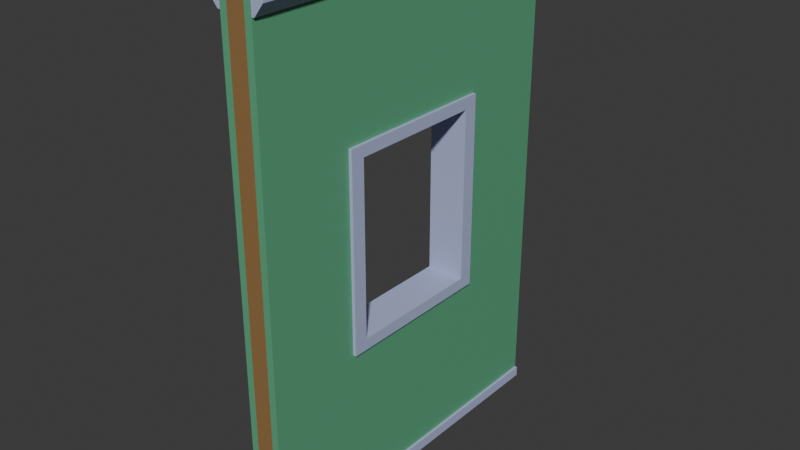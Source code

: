 # Source: roomwall_twosided_window.blend  (saved by Blender 5.0.119; exported with 4.5.12 LTS)
import bpy
from mathutils import Matrix  # noqa: F401  (used for matrix-valued properties, if any)

bpy.ops.wm.read_factory_settings(use_empty=True)
scene = bpy.context.scene
scene.name = 'Scene'

# ---- collections
col_room_wall = bpy.data.collections.new('Room Wall'); scene.collection.children.link(col_room_wall)

# ---- materials (node trees are filled in below, after node groups)
mat_wall = bpy.data.materials.new('Wall')
mat_wall.alpha_threshold = 0.0
mat_wall.use_backface_culling_lightprobe_volume = False
mat_wall.roughness = 0.5
mat_wall.line_color = (0.0, 0.0, 0.0, 1.0)
mat_moulds = bpy.data.materials.new('Moulds')
mat_wood = bpy.data.materials.new('Wood')
mat_wall_001 = bpy.data.materials.new('Wall.001')
mat_wall_001.alpha_threshold = 0.0
mat_wall_001.use_backface_culling_lightprobe_volume = False
mat_wall_001.roughness = 0.5
mat_wall_001.line_color = (0.0, 0.0, 0.0, 1.0)
mat_moulds_001 = bpy.data.materials.new('Moulds.001')

# ---- material node trees
mat_wall.use_nodes = True; mat_wall.node_tree.nodes.clear()
_N = mat_wall.node_tree.nodes; _L = mat_wall.node_tree.links
n0 = _N.new('ShaderNodeOutputMaterial'); n0.name = 'Material Output'; n0.location = (200, 100)
n1 = _N.new('ShaderNodeBsdfPrincipled'); n1.name = 'Principled BSDF'; n1.location = (-200, 100)
n1.inputs[0].default_value = (0.1147, 0.3992, 0.2168, 1.0)
_L.new(n1.outputs[0], n0.inputs[0])
n0.is_active_output = True
mat_moulds.use_nodes = True; mat_moulds.node_tree.nodes.clear()
_N = mat_moulds.node_tree.nodes; _L = mat_moulds.node_tree.links
n0 = _N.new('ShaderNodeBsdfPrincipled'); n0.name = 'Principled BSDF'; n0.location = (-200, 100)
n0.inputs[0].default_value = (0.4387, 0.4933, 0.7358, 1.0)
n1 = _N.new('ShaderNodeOutputMaterial'); n1.name = 'Material Output'; n1.location = (200, 100)
_L.new(n0.outputs[0], n1.inputs[0])
n1.is_active_output = True
mat_wood.use_nodes = True; mat_wood.node_tree.nodes.clear()
_N = mat_wood.node_tree.nodes; _L = mat_wood.node_tree.links
n0 = _N.new('ShaderNodeBsdfPrincipled'); n0.name = 'Principled BSDF'; n0.location = (-200, 100)
n0.inputs[0].default_value = (0.2983, 0.1686, 0.06547, 1.0)
n1 = _N.new('ShaderNodeOutputMaterial'); n1.name = 'Material Output'; n1.location = (200, 100)
_L.new(n0.outputs[0], n1.inputs[0])
n1.is_active_output = True
mat_wall_001.use_nodes = True; mat_wall_001.node_tree.nodes.clear()
_N = mat_wall_001.node_tree.nodes; _L = mat_wall_001.node_tree.links
n0 = _N.new('ShaderNodeOutputMaterial'); n0.name = 'Material Output'; n0.location = (200, 100)
n1 = _N.new('ShaderNodeBsdfPrincipled'); n1.name = 'Principled BSDF'; n1.location = (-200, 100)
n1.inputs[0].default_value = (0.1147, 0.3992, 0.2168, 1.0)
_L.new(n1.outputs[0], n0.inputs[0])
n0.is_active_output = True
mat_moulds_001.use_nodes = True; mat_moulds_001.node_tree.nodes.clear()
_N = mat_moulds_001.node_tree.nodes; _L = mat_moulds_001.node_tree.links
n0 = _N.new('ShaderNodeBsdfPrincipled'); n0.name = 'Principled BSDF'; n0.location = (-200, 100)
n0.inputs[0].default_value = (0.4387, 0.4933, 0.7358, 1.0)
n1 = _N.new('ShaderNodeOutputMaterial'); n1.name = 'Material Output'; n1.location = (200, 100)
_L.new(n0.outputs[0], n1.inputs[0])
n1.is_active_output = True

# ---- world
world_world = bpy.data.worlds.new('World'); scene.world = world_world
world_world.use_nodes = True; world_world.node_tree.nodes.clear()
_N = world_world.node_tree.nodes; _L = world_world.node_tree.links
n0 = _N.new('ShaderNodeOutputWorld'); n0.name = 'World Output'; n0.location = (200, 100)
n1 = _N.new('ShaderNodeBackground'); n1.name = 'Background'; n1.location = (-200, 100)
n1.inputs[0].default_value = (0.05088, 0.05088, 0.05088, 1.0)
_L.new(n1.outputs[0], n0.inputs[0])
n0.is_active_output = True
world_world.color = (0.05088, 0.05088, 0.05088)
world_world.sun_shadow_jitter_overblur = 0.0

# ---- meshes
me_cube_001 = bpy.data.meshes.new('Cube.001')
me_cube_001.from_pydata([(0.1, 0.0, 0.0), (0.1, 0.0, 2.8), (0.1, 2.0, 0.0), (0.1, 2.0, 2.8), (0.14, 0.0, 0.0), (0.14, 0.0, 2.8), (0.14, 2.0, 0.0), (0.14, 2.0, 2.8), (0.1547, 2.0, 0.0), (0.1547, 0.0, 0.0), (0.14, 2.0, 2.72), (0.14, 2.0, 0.0577), (0.14, 0.0, 0.0577), (0.14, 0.0, 2.72), (0.1547, 0.0, 0.0577), (0.1547, 2.0, 0.0577), (0.2074, 2.0, 2.8), (0.2074, 0.0, 2.8), (0.1545, 2.0, 2.72), (0.1545, 0.0, 2.72), (0.2074, 2.0, 2.787), (0.2074, 0.0, 2.787), (0.1, 0.6, 0.9443), (0.1, 0.6, 1.944), (0.1, 1.4, 0.9443), (0.1, 1.4, 1.944), (0.14, 0.6, 0.9443), (0.14, 0.6, 1.944), (0.14, 1.4, 1.944), (0.14, 1.4, 0.9443)], [], [(23, 1, 3, 25), (3, 2, 0, 1, 23, 22, 24, 25), (12, 4, 9, 14), (11, 12, 14, 15), (4, 6, 8, 9), (2, 6, 4, 0), (7, 3, 1, 5), (8, 15, 14, 9), (27, 13, 12, 11, 10, 28, 29, 26), (28, 10, 13, 27), (6, 11, 15, 8), (6, 2, 3, 7, 10, 11), (7, 5, 17, 16), (13, 5, 1, 0, 4, 12), (20, 16, 17, 21), (17, 5, 13, 19, 21), (13, 10, 18, 19), (18, 10, 7, 16, 20), (18, 20, 21, 19), (28, 25, 24, 29), (26, 22, 23, 27), (24, 22, 26, 29), (25, 28, 27, 23)])
me_cube_001.polygons.foreach_set('material_index', [0, 0, 1, 1, 1, 0, 0, 1, 0, 0, 1, 0, 1, 0, 1, 1, 1, 1, 1, 0, 0, 0, 0])
_uv = me_cube_001.uv_layers.new(name='UVMap')
_uv.uv.foreach_set('vector', [0.5486, 0.075, 0.625, 0.0, 0.625, 0.25, 0.5486, 0.175, 0.625, 0.25, 0.375, 0.25, 0.375, 0.0, 0.625, 0.0, 0.5486, 0.075, 0.4593, 0.075, 0.4593, 0.175, 0.5486, 0.175, 0.3802, 0.75, 0.375, 0.75, 0.375, 0.75, 0.3802, 0.75, 0.3802, 0.5, 0.3802, 0.75, 0.3802, 0.75, 0.3802, 0.5, 0.375, 0.75, 0.375, 0.5, 0.375, 0.5, 0.375, 0.75, 0.125, 0.5, 0.375, 0.5, 0.375, 0.75, 0.125, 0.75, 0.625, 0.5, 0.875, 0.5, 0.875, 0.75, 0.625, 0.75, 0.375, 0.5, 0.3802, 0.5, 0.3802, 0.75, 0.375, 0.75, 0.5486, 0.675, 0.6178, 0.75, 0.3802, 0.75, 0.3802, 0.5, 0.6178, 0.5, 0.5486, 0.575, 0.4593, 0.575, 0.4593, 0.675, 0.5486, 0.575, 0.6178, 0.5, 0.6178, 0.75, 0.5486, 0.675, 0.375, 0.5, 0.3802, 0.5, 0.3802, 0.5, 0.375, 0.5, 0.375, 0.5, 0.375, 0.25, 0.625, 0.25, 0.625, 0.5, 0.6178, 0.5, 0.3802, 0.5, 0.625, 0.5, 0.625, 0.75, 0.625, 0.75, 0.625, 0.5, 0.6178, 0.75, 0.625, 0.75, 0.625, 1.0, 0.375, 1.0, 0.375, 0.75, 0.3802, 0.75, 0.6239, 0.5, 0.625, 0.5, 0.625, 0.75, 0.6239, 0.75, 0.625, 0.75, 0.625, 0.75, 0.6178, 0.75, 0.6178, 0.75, 0.6239, 0.75, 0.6178, 0.75, 0.6178, 0.5, 0.6178, 0.5, 0.6178, 0.75, 0.6178, 0.5, 0.6178, 0.5, 0.625, 0.5, 0.625, 0.5, 0.6239, 0.5, 0.6178, 0.5, 0.6239, 0.5, 0.6239, 0.75, 0.6178, 0.75, 0.625, 0.3925, 0.625, 0.3875, 0.375, 0.3875, 0.375, 0.3925, 0.375, 0.8575, 0.375, 0.8625, 0.625, 0.8625, 0.625, 0.8575, 0.2625, 0.5, 0.2625, 0.75, 0.2675, 0.75, 0.2675, 0.5, 0.7375, 0.5, 0.7325, 0.5, 0.7325, 0.75, 0.7375, 0.75])
me_cube_001.materials.append(mat_wall)
me_cube_001.materials.append(mat_moulds)
me_cube_001.update()
me_cube_002 = bpy.data.meshes.new('Cube.002')
me_cube_002.from_pydata([(-1.118e-08, -5.588e-09, 0.05), (-1.118e-08, -5.588e-09, 2.75), (-1.118e-08, 0.05, 0.05), (-1.118e-08, 0.05, 2.75), (0.1, -5.588e-09, 0.05), (0.1, -5.588e-09, 2.75), (0.1, 0.05, 0.05), (0.1, 0.05, 2.75), (-1.118e-08, 0.65, 0.05), (-1.118e-08, 0.65, 2.75), (-1.118e-08, 0.7, 0.05), (-1.118e-08, 0.7, 2.75), (0.1, 0.65, 0.05), (0.1, 0.65, 2.75), (0.1, 0.7, 0.05), (0.1, 0.7, 2.75), (-1.118e-08, 1.3, 0.05), (-1.118e-08, 1.3, 2.75), (-1.118e-08, 1.35, 0.05), (-1.118e-08, 1.35, 2.75), (0.1, 1.3, 0.05), (0.1, 1.3, 2.75), (0.1, 1.35, 0.05), (0.1, 1.35, 2.75), (-1.118e-08, 1.95, 0.05), (-1.118e-08, 1.95, 2.75), (-1.118e-08, 2.0, 0.05), (-1.118e-08, 2.0, 2.75), (0.1, 1.95, 0.05), (0.1, 1.95, 2.75), (0.1, 2.0, 0.05), (0.1, 2.0, 2.75), (-1.118e-08, 0.65, 0.9443), (-1.118e-08, 0.65, 1.944), (-1.118e-08, 0.7, 0.9443), (-1.118e-08, 0.7, 1.944), (0.1, 0.7, 0.9443), (0.1, 0.7, 1.944), (0.1, 0.65, 0.9443), (0.1, 0.65, 1.944), (-1.118e-08, 1.3, 0.9443), (-1.118e-08, 1.3, 1.944), (-1.118e-08, 1.35, 0.9443), (-1.118e-08, 1.35, 1.944), (0.1, 1.35, 0.9443), (0.1, 1.35, 1.944), (0.1, 1.3, 0.9443), (0.1, 1.3, 1.944)], [], [(0, 1, 3, 2), (2, 3, 7, 6), (6, 7, 5, 4), (4, 5, 1, 0), (2, 6, 4, 0), (7, 3, 1, 5), (33, 9, 11, 35), (10, 8, 32, 34), (35, 11, 15, 37), (14, 10, 34, 36), (37, 15, 13, 39), (38, 12, 14, 36), (39, 13, 9, 33), (32, 8, 12, 38), (10, 14, 12, 8), (15, 11, 9, 13), (41, 17, 19, 43), (18, 16, 40, 42), (43, 19, 23, 45), (22, 18, 42, 44), (45, 23, 21, 47), (46, 20, 22, 44), (47, 21, 17, 41), (40, 16, 20, 46), (18, 22, 20, 16), (23, 19, 17, 21), (24, 25, 27, 26), (26, 27, 31, 30), (30, 31, 29, 28), (28, 29, 25, 24), (26, 30, 28, 24), (31, 27, 25, 29), (46, 44, 42, 40), (38, 36, 34, 32), (43, 45, 47, 41), (33, 35, 37, 39)])
_uv = me_cube_002.uv_layers.new(name='UVMap')
_uv.uv.foreach_set('vector', [0.375, 0.0, 0.625, 0.0, 0.625, 0.25, 0.375, 0.25, 0.375, 0.25, 0.625, 0.25, 0.625, 0.5, 0.375, 0.5, 0.375, 0.5, 0.625, 0.5, 0.625, 0.75, 0.375, 0.75, 0.375, 0.75, 0.625, 0.75, 0.625, 1.0, 0.375, 1.0, 0.125, 0.5, 0.375, 0.5, 0.375, 0.75, 0.125, 0.75, 0.625, 0.5, 0.875, 0.5, 0.875, 0.75, 0.625, 0.75, 0.5504, 0.0, 0.625, 0.0, 0.625, 0.25, 0.5504, 0.25, 0.375, 0.25, 0.375, 0.0, 0.4578, 0.0, 0.4578, 0.25, 0.5504, 0.25, 0.625, 0.25, 0.625, 0.5, 0.5504, 0.5, 0.375, 0.5, 0.375, 0.25, 0.4578, 0.25, 0.4578, 0.5, 0.5504, 0.5, 0.625, 0.5, 0.625, 0.75, 0.5504, 0.75, 0.4578, 0.75, 0.375, 0.75, 0.375, 0.5, 0.4578, 0.5, 0.5504, 0.75, 0.625, 0.75, 0.625, 1.0, 0.5504, 1.0, 0.4578, 1.0, 0.375, 1.0, 0.375, 0.75, 0.4578, 0.75, 0.125, 0.5, 0.375, 0.5, 0.375, 0.75, 0.125, 0.75, 0.625, 0.5, 0.875, 0.5, 0.875, 0.75, 0.625, 0.75, 0.5504, 0.0, 0.625, 0.0, 0.625, 0.25, 0.5504, 0.25, 0.375, 0.25, 0.375, 0.0, 0.4578, 0.0, 0.4578, 0.25, 0.5504, 0.25, 0.625, 0.25, 0.625, 0.5, 0.5504, 0.5, 0.375, 0.5, 0.375, 0.25, 0.4578, 0.25, 0.4578, 0.5, 0.5504, 0.5, 0.625, 0.5, 0.625, 0.75, 0.5504, 0.75, 0.4578, 0.75, 0.375, 0.75, 0.375, 0.5, 0.4578, 0.5, 0.5504, 0.75, 0.625, 0.75, 0.625, 1.0, 0.5504, 1.0, 0.4578, 1.0, 0.375, 1.0, 0.375, 0.75, 0.4578, 0.75, 0.125, 0.5, 0.375, 0.5, 0.375, 0.75, 0.125, 0.75, 0.625, 0.5, 0.875, 0.5, 0.875, 0.75, 0.625, 0.75, 0.375, 0.0, 0.625, 0.0, 0.625, 0.25, 0.375, 0.25, 0.375, 0.25, 0.625, 0.25, 0.625, 0.5, 0.375, 0.5, 0.375, 0.5, 0.625, 0.5, 0.625, 0.75, 0.375, 0.75, 0.375, 0.75, 0.625, 0.75, 0.625, 1.0, 0.375, 1.0, 0.125, 0.5, 0.375, 0.5, 0.375, 0.75, 0.125, 0.75, 0.625, 0.5, 0.875, 0.5, 0.875, 0.75, 0.625, 0.75, 0.2625, 0.5313, 0.2625, 0.5156, 0.25, 0.5156, 0.25, 0.5312, 0.2625, 0.7344, 0.2625, 0.7188, 0.25, 0.7188, 0.25, 0.7344, 0.75, 0.5156, 0.7375, 0.5156, 0.7375, 0.5312, 0.75, 0.5312, 0.75, 0.7344, 0.75, 0.7188, 0.7375, 0.7188, 0.7375, 0.7344])
me_cube_002.materials.append(mat_wood)
me_cube_002.update()
me_cube_003 = bpy.data.meshes.new('Cube.003')
me_cube_003.from_pydata([(-1.118e-08, 2.0, -5.588e-09), (-1.118e-08, 5.96e-08, -1.28e-07), (-1.118e-08, 2.0, 0.05), (-1.118e-08, 5.96e-08, 0.05), (0.1, 2.0, -5.588e-09), (0.1, 5.96e-08, -1.28e-07), (0.1, 2.0, 0.05), (0.1, 5.96e-08, 0.05), (-1.118e-08, 2.0, 2.75), (-1.118e-08, 5.96e-08, 2.75), (-1.118e-08, 2.0, 2.8), (-1.118e-08, 5.96e-08, 2.8), (0.1, 2.0, 2.75), (0.1, 5.96e-08, 2.75), (0.1, 2.0, 2.8), (0.1, 5.96e-08, 2.8)], [], [(0, 1, 3, 2), (2, 3, 7, 6), (6, 7, 5, 4), (4, 5, 1, 0), (2, 6, 4, 0), (7, 3, 1, 5), (8, 9, 11, 10), (10, 11, 15, 14), (14, 15, 13, 12), (12, 13, 9, 8), (10, 14, 12, 8), (15, 11, 9, 13)])
_uv = me_cube_003.uv_layers.new(name='UVMap')
_uv.uv.foreach_set('vector', [0.375, 0.0, 0.625, 0.0, 0.625, 0.25, 0.375, 0.25, 0.375, 0.25, 0.625, 0.25, 0.625, 0.5, 0.375, 0.5, 0.375, 0.5, 0.625, 0.5, 0.625, 0.75, 0.375, 0.75, 0.375, 0.75, 0.625, 0.75, 0.625, 1.0, 0.375, 1.0, 0.125, 0.5, 0.375, 0.5, 0.375, 0.75, 0.125, 0.75, 0.625, 0.5, 0.875, 0.5, 0.875, 0.75, 0.625, 0.75, 0.375, 0.0, 0.625, 0.0, 0.625, 0.25, 0.375, 0.25, 0.375, 0.25, 0.625, 0.25, 0.625, 0.5, 0.375, 0.5, 0.375, 0.5, 0.625, 0.5, 0.625, 0.75, 0.375, 0.75, 0.375, 0.75, 0.625, 0.75, 0.625, 1.0, 0.375, 1.0, 0.125, 0.5, 0.375, 0.5, 0.375, 0.75, 0.125, 0.75, 0.625, 0.5, 0.875, 0.5, 0.875, 0.75, 0.625, 0.75])
me_cube_003.materials.append(mat_wood)
me_cube_003.update()
me_cube_004 = bpy.data.meshes.new('Cube.004')
me_cube_004.from_pydata([(-1.49e-08, 2.0, 0.0), (-1.49e-08, 2.0, 2.8), (6.333e-07, 0.0, 0.0), (6.333e-07, 0.0, 2.8), (-0.04, 2.0, 0.0), (-0.04, 2.0, 2.8), (-0.04, 0.0, 0.0), (-0.04, 0.0, 2.8), (-0.05471, 0.0, 0.0), (-0.05471, 2.0, 0.0), (-0.04, 0.0, 2.72), (-0.04, 0.0, 0.0577), (-0.04, 2.0, 0.0577), (-0.04, 2.0, 2.72), (-0.05471, 2.0, 0.0577), (-0.05471, 0.0, 0.0577), (-0.1074, 0.0, 2.8), (-0.1074, 2.0, 2.8), (-0.05454, 0.0, 2.72), (-0.05454, 2.0, 2.72), (-0.1074, 0.0, 2.787), (-0.1074, 2.0, 2.787), (1.796e-07, 1.4, 0.9443), (1.796e-07, 1.4, 1.944), (4.388e-07, 0.6, 0.9443), (4.388e-07, 0.6, 1.944), (-0.04, 0.6, 1.944), (-0.04, 1.4, 0.9443), (-0.04, 1.4, 1.944), (-0.04, 0.6, 0.9443)], [], [(23, 1, 3, 25), (3, 2, 0, 1, 23, 22, 24, 25), (12, 4, 9, 14), (11, 12, 14, 15), (4, 6, 8, 9), (2, 6, 4, 0), (7, 3, 1, 5), (8, 15, 14, 9), (26, 10, 13, 28), (13, 12, 11, 10, 26, 29, 27, 28), (6, 11, 15, 8), (6, 2, 3, 7, 10, 11), (7, 5, 17, 16), (13, 5, 1, 0, 4, 12), (20, 16, 17, 21), (17, 5, 13, 19, 21), (13, 10, 18, 19), (18, 10, 7, 16, 20), (18, 20, 21, 19), (27, 22, 23, 28), (26, 25, 24, 29), (22, 27, 29, 24), (25, 26, 28, 23)])
me_cube_004.polygons.foreach_set('material_index', [0, 0, 1, 1, 1, 0, 0, 1, 0, 0, 1, 0, 1, 0, 1, 1, 1, 1, 1, 0, 0, 0, 0])
_uv = me_cube_004.uv_layers.new(name='UVMap')
_uv.uv.foreach_set('vector', [0.5486, 0.075, 0.625, 0.0, 0.625, 0.25, 0.5486, 0.175, 0.625, 0.25, 0.375, 0.25, 0.375, 0.0, 0.625, 0.0, 0.5486, 0.075, 0.4593, 0.075, 0.4593, 0.175, 0.5486, 0.175, 0.3802, 0.75, 0.375, 0.75, 0.375, 0.75, 0.3802, 0.75, 0.3802, 0.5, 0.3802, 0.75, 0.3802, 0.75, 0.3802, 0.5, 0.375, 0.75, 0.375, 0.5, 0.375, 0.5, 0.375, 0.75, 0.125, 0.5, 0.375, 0.5, 0.375, 0.75, 0.125, 0.75, 0.625, 0.5, 0.875, 0.5, 0.875, 0.75, 0.625, 0.75, 0.375, 0.5, 0.3802, 0.5, 0.3802, 0.75, 0.375, 0.75, 0.5486, 0.575, 0.6178, 0.5, 0.6178, 0.75, 0.5486, 0.675, 0.6178, 0.75, 0.3802, 0.75, 0.3802, 0.5, 0.6178, 0.5, 0.5486, 0.575, 0.4593, 0.575, 0.4593, 0.675, 0.5486, 0.675, 0.375, 0.5, 0.3802, 0.5, 0.3802, 0.5, 0.375, 0.5, 0.375, 0.5, 0.375, 0.25, 0.625, 0.25, 0.625, 0.5, 0.6178, 0.5, 0.3802, 0.5, 0.625, 0.5, 0.625, 0.75, 0.625, 0.75, 0.625, 0.5, 0.6178, 0.75, 0.625, 0.75, 0.625, 1.0, 0.375, 1.0, 0.375, 0.75, 0.3802, 0.75, 0.6239, 0.5, 0.625, 0.5, 0.625, 0.75, 0.6239, 0.75, 0.625, 0.75, 0.625, 0.75, 0.6178, 0.75, 0.6178, 0.75, 0.6239, 0.75, 0.6178, 0.75, 0.6178, 0.5, 0.6178, 0.5, 0.6178, 0.75, 0.6178, 0.5, 0.6178, 0.5, 0.625, 0.5, 0.625, 0.5, 0.6239, 0.5, 0.6178, 0.5, 0.6239, 0.5, 0.6239, 0.75, 0.6178, 0.75, 0.375, 0.37, 0.375, 0.375, 0.625, 0.375, 0.625, 0.37, 0.625, 0.88, 0.625, 0.875, 0.375, 0.875, 0.375, 0.88, 0.25, 0.5, 0.245, 0.5, 0.245, 0.75, 0.25, 0.75, 0.75, 0.75, 0.755, 0.75, 0.755, 0.5, 0.75, 0.5])
me_cube_004.materials.append(mat_wall_001)
me_cube_004.materials.append(mat_moulds_001)
me_cube_004.update()
me_cube = bpy.data.meshes.new('Cube')
me_cube.from_pydata([(-0.0599, -0.9664, -0.9752), (-0.0599, -0.9664, 0.9752), (-0.0599, 0.9664, -0.9752), (-0.0599, 0.9664, 0.9752), (0.1581, -0.9664, -0.9752), (0.1581, -0.9664, 0.9752), (0.1581, 0.9664, -0.9752), (0.1581, 0.9664, 0.9752), (-0.0599, 1.167, -1.105), (-0.0599, -1.167, -1.105), (-0.0599, -1.167, 1.105), (-0.0599, 1.167, 1.105), (0.1581, 1.167, 1.105), (0.1581, 1.167, -1.105), (0.1581, -1.167, -1.105), (0.1581, -1.167, 1.105)], [], [(1, 3, 7, 5), (8, 11, 12, 13), (2, 6, 7, 3), (14, 15, 10, 9), (8, 13, 14, 9), (12, 11, 10, 15), (0, 2, 8, 9), (1, 0, 9, 10), (3, 1, 10, 11), (2, 3, 11, 8), (7, 6, 13, 12), (6, 4, 14, 13), (5, 7, 12, 15), (4, 5, 15, 14), (0, 1, 5, 4), (2, 0, 4, 6)])
_uv = me_cube.uv_layers.new(name='UVMap')
_uv.uv.foreach_set('vector', [0.6024, 0.02144, 0.6024, 0.2286, 0.6024, 0.5214, 0.6024, 0.7286, 0.375, 0.25, 0.625, 0.25, 0.625, 0.5, 0.375, 0.5, 0.3976, 0.2286, 0.3976, 0.5214, 0.6024, 0.5214, 0.6024, 0.2286, 0.375, 0.75, 0.625, 0.75, 0.625, 1.0, 0.375, 1.0, 0.125, 0.5, 0.375, 0.5, 0.375, 0.75, 0.125, 0.75, 0.625, 0.5, 0.875, 0.5, 0.875, 0.75, 0.625, 0.75, 0.3976, 0.02144, 0.3976, 0.2286, 0.375, 0.25, 0.375, 0.0, 0.6024, 0.02144, 0.3976, 0.02144, 0.375, 0.0, 0.625, 0.0, 0.6024, 0.2286, 0.6024, 0.02144, 0.625, 0.0, 0.625, 0.25, 0.3976, 0.2286, 0.6024, 0.2286, 0.625, 0.25, 0.375, 0.25, 0.6024, 0.5214, 0.3976, 0.5214, 0.375, 0.5, 0.625, 0.5, 0.3976, 0.5214, 0.3976, 0.7286, 0.375, 0.75, 0.375, 0.5, 0.6024, 0.7286, 0.6024, 0.5214, 0.625, 0.5, 0.625, 0.75, 0.3976, 0.7286, 0.6024, 0.7286, 0.625, 0.75, 0.375, 0.75, 0.3976, 0.02144, 0.6024, 0.02144, 0.6024, 0.7286, 0.3976, 0.7286, 0.3976, 0.2286, 0.3976, 0.02144, 0.3976, 0.7286, 0.3976, 0.5214])
me_cube.materials.append(mat_moulds)
me_cube.update()

# ---- objects
ob_wall__col = bpy.data.objects.new('Wall -col', me_cube_001)
ob_vertical_support__col = bpy.data.objects.new('Vertical Support -col', me_cube_002)
ob_horzontal_support__col = bpy.data.objects.new('Horzontal Support -col', me_cube_003)
ob_wallback__col = bpy.data.objects.new('Wallback -col', me_cube_004)
ob_cube = bpy.data.objects.new('Cube', me_cube)

# ---- transforms, parenting, visibility, modifiers, constraints
ob_wall__col.location = (0.0, 0.0, 0.0)
ob_vertical_support__col.location = (0.0, 0.0, 0.0)
ob_horzontal_support__col.location = (0.0, 0.0, 0.0)
ob_wallback__col.location = (0.0, 0.0, 0.0)
ob_cube.location = (0.0, 1.0, 1.444)
ob_cube.scale = (1.0, 0.4, 0.5)

# ---- collection membership
col_room_wall.objects.link(ob_wall__col)
col_room_wall.objects.link(ob_vertical_support__col)
col_room_wall.objects.link(ob_horzontal_support__col)
col_room_wall.objects.link(ob_wallback__col)
col_room_wall.objects.link(ob_cube)

# ---- scene / render settings (as saved in the file)
scene.frame_start = 1; scene.frame_end = 250; scene.frame_set(1)
scene.render.engine = 'BLENDER_EEVEE_NEXT'
scene.render.bake_bias = 0.0
scene.render.bake_samples = 0
scene.cycles.sampling_pattern = 'TABULATED_SOBOL'
scene.eevee.use_volume_custom_range = False
bpy.context.view_layer.update()

# ---- added for rendering (the .blend has no active camera and no usable light): camera, sun
cam_auto = bpy.data.cameras.new('AutoCamera')
cam_auto.lens = 50.0
cam_auto.sensor_width = 36.0
cam_auto.clip_end = 1000.0
ob_auto_camera = bpy.data.objects.new('AutoCamera', cam_auto)
scene.collection.objects.link(ob_auto_camera)
ob_auto_camera.location = (3.24692, -2.83631, 3.95754)
ob_auto_camera.rotation_euler = (1.09748, -7.21219e-08, 0.694738)
scene.camera = ob_auto_camera
light_auto_sun = bpy.data.lights.new('AutoSun', 'SUN')
light_auto_sun.energy = 3.0
light_auto_sun.angle = 0.0523599
ob_auto_sun = bpy.data.objects.new('AutoSun', light_auto_sun)
scene.collection.objects.link(ob_auto_sun)
ob_auto_sun.rotation_euler = (0.872665, 0.174533, 0.523599)
bpy.context.view_layer.update()
